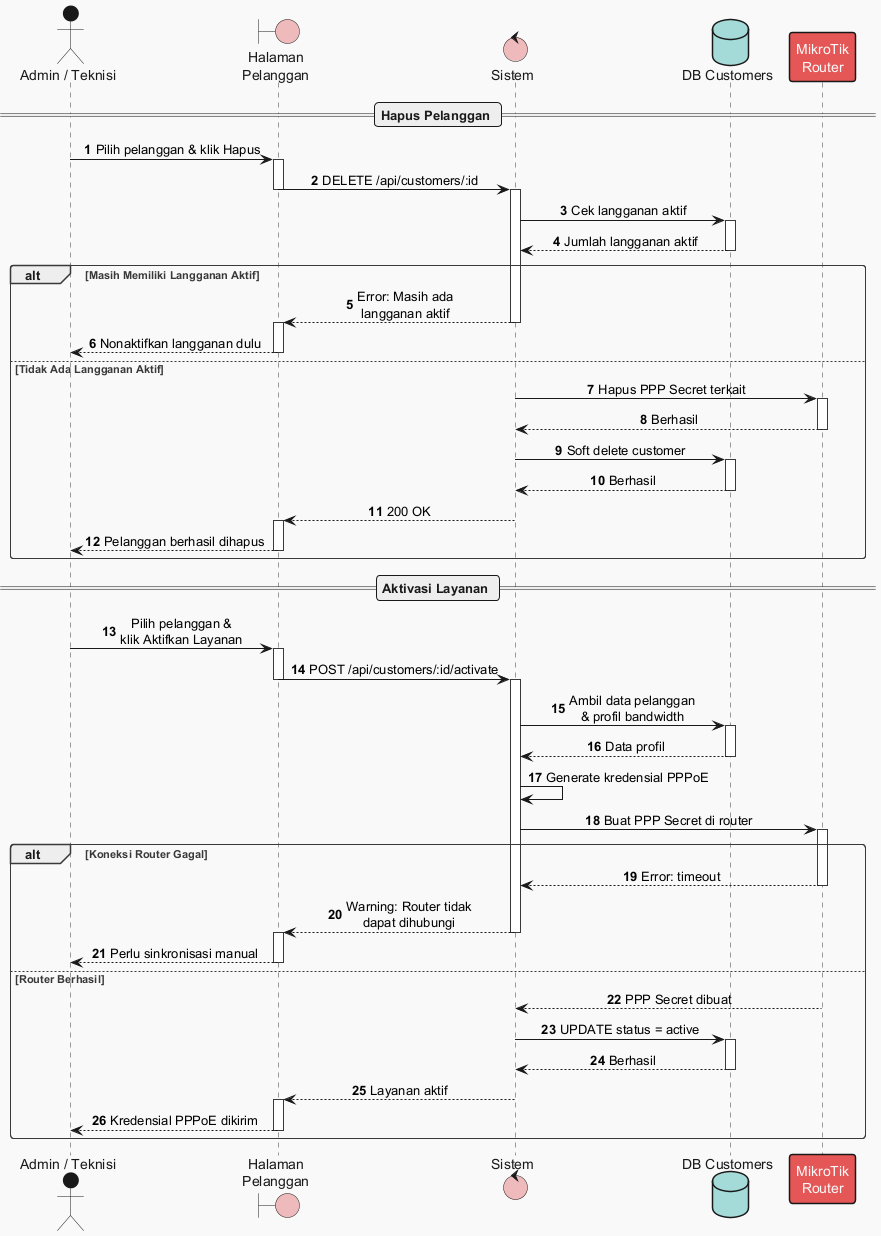

The diagram above was rendered by PlantUML. Its source (embedded in the PNG):
@startuml
!theme mars
autonumber
skinparam sequenceMessageAlign center

actor "Admin / Teknisi" as User
boundary "Halaman\nPelanggan" as UI
control "Sistem" as System
database "DB Customers" as DB
participant "MikroTik\nRouter" as MT

== Hapus Pelanggan ==

User -> UI : Pilih pelanggan & klik Hapus
activate UI
UI -> System : DELETE /api/customers/:id
deactivate UI
activate System

System -> DB : Cek langganan aktif
activate DB
DB --> System : Jumlah langganan aktif
deactivate DB

alt Masih Memiliki Langganan Aktif
    System --> UI : Error: Masih ada\nlangganan aktif
    deactivate System
    activate UI
    UI --> User : Nonaktifkan langganan dulu
    deactivate UI
else Tidak Ada Langganan Aktif
    System -> MT : Hapus PPP Secret terkait
    activate MT
    MT --> System : Berhasil
    deactivate MT

    System -> DB : Soft delete customer
    activate DB
    DB --> System : Berhasil
    deactivate DB

    System --> UI : 200 OK
    deactivate System
    activate UI
    UI --> User : Pelanggan berhasil dihapus
    deactivate UI
end

== Aktivasi Layanan ==

User -> UI : Pilih pelanggan &\nklik Aktifkan Layanan
activate UI
UI -> System : POST /api/customers/:id/activate
deactivate UI
activate System

System -> DB : Ambil data pelanggan\n& profil bandwidth
activate DB
DB --> System : Data profil
deactivate DB

System -> System : Generate kredensial PPPoE
System -> MT : Buat PPP Secret di router
activate MT

alt Koneksi Router Gagal
    MT --> System : Error: timeout
    deactivate MT
    System --> UI : Warning: Router tidak\ndapat dihubungi
    deactivate System
    activate UI
    UI --> User : Perlu sinkronisasi manual
    deactivate UI
else Router Berhasil
    MT --> System : PPP Secret dibuat
    deactivate MT

    System -> DB : UPDATE status = active
    activate DB
    DB --> System : Berhasil
    deactivate DB

    System --> UI : Layanan aktif
    deactivate System
    activate UI
    UI --> User : Kredensial PPPoE dikirim
    deactivate UI
end

@enduml